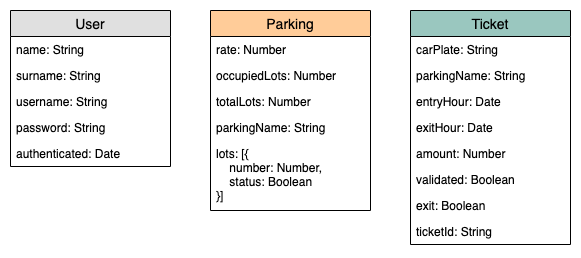

The diagram above was exported from draw.io. Its source (the exported page's mxGraphModel, read from the mxfile embedded in the PNG):
<mxGraphModel dx="1426" dy="754" grid="1" gridSize="10" guides="1" tooltips="1" connect="1" arrows="1" fold="1" page="1" pageScale="1" pageWidth="827" pageHeight="1169" math="0" shadow="0">
  <root>
    <mxCell id="0" />
    <mxCell id="1" parent="0" />
    <mxCell id="jmcp89m-r_mv820b4Gt3-7" value="Ticket" style="swimlane;fontStyle=0;childLayout=stackLayout;horizontal=1;startSize=26;fillColor=#9AC7BF;horizontalStack=0;resizeParent=1;resizeParentMax=0;resizeLast=0;collapsible=1;marginBottom=0;swimlaneFillColor=#ffffff;align=center;fontSize=14;" parent="1" vertex="1">
      <mxGeometry x="520" y="120" width="160" height="234" as="geometry" />
    </mxCell>
    <mxCell id="jmcp89m-r_mv820b4Gt3-8" value="carPlate: String" style="text;strokeColor=none;fillColor=none;spacingLeft=4;spacingRight=4;overflow=hidden;rotatable=0;points=[[0,0.5],[1,0.5]];portConstraint=eastwest;fontSize=12;" parent="jmcp89m-r_mv820b4Gt3-7" vertex="1">
      <mxGeometry y="26" width="160" height="26" as="geometry" />
    </mxCell>
    <mxCell id="jmcp89m-r_mv820b4Gt3-9" value="parkingName: String" style="text;strokeColor=none;fillColor=none;spacingLeft=4;spacingRight=4;overflow=hidden;rotatable=0;points=[[0,0.5],[1,0.5]];portConstraint=eastwest;fontSize=12;" parent="jmcp89m-r_mv820b4Gt3-7" vertex="1">
      <mxGeometry y="52" width="160" height="26" as="geometry" />
    </mxCell>
    <mxCell id="jmcp89m-r_mv820b4Gt3-10" value="entryHour: Date" style="text;strokeColor=none;fillColor=none;spacingLeft=4;spacingRight=4;overflow=hidden;rotatable=0;points=[[0,0.5],[1,0.5]];portConstraint=eastwest;fontSize=12;" parent="jmcp89m-r_mv820b4Gt3-7" vertex="1">
      <mxGeometry y="78" width="160" height="26" as="geometry" />
    </mxCell>
    <mxCell id="jmcp89m-r_mv820b4Gt3-11" value="exitHour: Date" style="text;strokeColor=none;fillColor=none;spacingLeft=4;spacingRight=4;overflow=hidden;rotatable=0;points=[[0,0.5],[1,0.5]];portConstraint=eastwest;fontSize=12;" parent="jmcp89m-r_mv820b4Gt3-7" vertex="1">
      <mxGeometry y="104" width="160" height="26" as="geometry" />
    </mxCell>
    <mxCell id="jmcp89m-r_mv820b4Gt3-12" value="amount: Number" style="text;strokeColor=none;fillColor=none;spacingLeft=4;spacingRight=4;overflow=hidden;rotatable=0;points=[[0,0.5],[1,0.5]];portConstraint=eastwest;fontSize=12;" parent="jmcp89m-r_mv820b4Gt3-7" vertex="1">
      <mxGeometry y="130" width="160" height="26" as="geometry" />
    </mxCell>
    <mxCell id="jmcp89m-r_mv820b4Gt3-13" value="validated: Boolean" style="text;strokeColor=none;fillColor=none;spacingLeft=4;spacingRight=4;overflow=hidden;rotatable=0;points=[[0,0.5],[1,0.5]];portConstraint=eastwest;fontSize=12;" parent="jmcp89m-r_mv820b4Gt3-7" vertex="1">
      <mxGeometry y="156" width="160" height="26" as="geometry" />
    </mxCell>
    <mxCell id="jmcp89m-r_mv820b4Gt3-14" value="exit: Boolean" style="text;strokeColor=none;fillColor=none;spacingLeft=4;spacingRight=4;overflow=hidden;rotatable=0;points=[[0,0.5],[1,0.5]];portConstraint=eastwest;fontSize=12;" parent="jmcp89m-r_mv820b4Gt3-7" vertex="1">
      <mxGeometry y="182" width="160" height="26" as="geometry" />
    </mxCell>
    <mxCell id="jmcp89m-r_mv820b4Gt3-15" value="ticketId: String" style="text;strokeColor=none;fillColor=none;spacingLeft=4;spacingRight=4;overflow=hidden;rotatable=0;points=[[0,0.5],[1,0.5]];portConstraint=eastwest;fontSize=12;" parent="jmcp89m-r_mv820b4Gt3-7" vertex="1">
      <mxGeometry y="208" width="160" height="26" as="geometry" />
    </mxCell>
    <mxCell id="jmcp89m-r_mv820b4Gt3-1" value="Parking" style="swimlane;fontStyle=0;childLayout=stackLayout;horizontal=1;startSize=26;fillColor=#FFCC99;horizontalStack=0;resizeParent=1;resizeParentMax=0;resizeLast=0;collapsible=1;marginBottom=0;swimlaneFillColor=#ffffff;align=center;fontSize=14;" parent="1" vertex="1">
      <mxGeometry x="320" y="120" width="160" height="200" as="geometry">
        <mxRectangle x="80" y="80" width="80" height="26" as="alternateBounds" />
      </mxGeometry>
    </mxCell>
    <mxCell id="jmcp89m-r_mv820b4Gt3-3" value="rate: Number" style="text;strokeColor=none;fillColor=none;spacingLeft=4;spacingRight=4;overflow=hidden;rotatable=0;points=[[0,0.5],[1,0.5]];portConstraint=eastwest;fontSize=12;" parent="jmcp89m-r_mv820b4Gt3-1" vertex="1">
      <mxGeometry y="26" width="160" height="26" as="geometry" />
    </mxCell>
    <mxCell id="jmcp89m-r_mv820b4Gt3-4" value="occupiedLots: Number" style="text;strokeColor=none;fillColor=none;spacingLeft=4;spacingRight=4;overflow=hidden;rotatable=0;points=[[0,0.5],[1,0.5]];portConstraint=eastwest;fontSize=12;" parent="jmcp89m-r_mv820b4Gt3-1" vertex="1">
      <mxGeometry y="52" width="160" height="26" as="geometry" />
    </mxCell>
    <mxCell id="jmcp89m-r_mv820b4Gt3-2" value="totalLots: Number" style="text;strokeColor=none;fillColor=none;spacingLeft=4;spacingRight=4;overflow=hidden;rotatable=0;points=[[0,0.5],[1,0.5]];portConstraint=eastwest;fontSize=12;" parent="jmcp89m-r_mv820b4Gt3-1" vertex="1">
      <mxGeometry y="78" width="160" height="26" as="geometry" />
    </mxCell>
    <mxCell id="jmcp89m-r_mv820b4Gt3-5" value="parkingName: String" style="text;strokeColor=none;fillColor=none;spacingLeft=4;spacingRight=4;overflow=hidden;rotatable=0;points=[[0,0.5],[1,0.5]];portConstraint=eastwest;fontSize=12;" parent="jmcp89m-r_mv820b4Gt3-1" vertex="1">
      <mxGeometry y="104" width="160" height="26" as="geometry" />
    </mxCell>
    <mxCell id="jmcp89m-r_mv820b4Gt3-6" value="lots: [{&#10;    number: Number,&#10;    status: Boolean&#10;    }]" style="text;strokeColor=none;fillColor=none;spacingLeft=4;spacingRight=4;overflow=hidden;rotatable=0;points=[[0,0.5],[1,0.5]];portConstraint=eastwest;fontSize=12;" parent="jmcp89m-r_mv820b4Gt3-1" vertex="1">
      <mxGeometry y="130" width="160" height="70" as="geometry" />
    </mxCell>
    <mxCell id="jmcp89m-r_mv820b4Gt3-16" value="User" style="swimlane;fontStyle=0;childLayout=stackLayout;horizontal=1;startSize=26;fillColor=#e0e0e0;horizontalStack=0;resizeParent=1;resizeParentMax=0;resizeLast=0;collapsible=1;marginBottom=0;swimlaneFillColor=#ffffff;align=center;fontSize=14;" parent="1" vertex="1">
      <mxGeometry x="120" y="120" width="160" height="156" as="geometry" />
    </mxCell>
    <mxCell id="jmcp89m-r_mv820b4Gt3-17" value="name: String" style="text;strokeColor=none;fillColor=none;spacingLeft=4;spacingRight=4;overflow=hidden;rotatable=0;points=[[0,0.5],[1,0.5]];portConstraint=eastwest;fontSize=12;" parent="jmcp89m-r_mv820b4Gt3-16" vertex="1">
      <mxGeometry y="26" width="160" height="26" as="geometry" />
    </mxCell>
    <mxCell id="jmcp89m-r_mv820b4Gt3-18" value="surname: String" style="text;strokeColor=none;fillColor=none;spacingLeft=4;spacingRight=4;overflow=hidden;rotatable=0;points=[[0,0.5],[1,0.5]];portConstraint=eastwest;fontSize=12;" parent="jmcp89m-r_mv820b4Gt3-16" vertex="1">
      <mxGeometry y="52" width="160" height="26" as="geometry" />
    </mxCell>
    <mxCell id="jmcp89m-r_mv820b4Gt3-20" value="username: String" style="text;strokeColor=none;fillColor=none;spacingLeft=4;spacingRight=4;overflow=hidden;rotatable=0;points=[[0,0.5],[1,0.5]];portConstraint=eastwest;fontSize=12;" parent="jmcp89m-r_mv820b4Gt3-16" vertex="1">
      <mxGeometry y="78" width="160" height="26" as="geometry" />
    </mxCell>
    <mxCell id="jmcp89m-r_mv820b4Gt3-19" value="password: String" style="text;strokeColor=none;fillColor=none;spacingLeft=4;spacingRight=4;overflow=hidden;rotatable=0;points=[[0,0.5],[1,0.5]];portConstraint=eastwest;fontSize=12;" parent="jmcp89m-r_mv820b4Gt3-16" vertex="1">
      <mxGeometry y="104" width="160" height="26" as="geometry" />
    </mxCell>
    <mxCell id="jmcp89m-r_mv820b4Gt3-21" value="authenticated: Date" style="text;strokeColor=none;fillColor=none;spacingLeft=4;spacingRight=4;overflow=hidden;rotatable=0;points=[[0,0.5],[1,0.5]];portConstraint=eastwest;fontSize=12;" parent="jmcp89m-r_mv820b4Gt3-16" vertex="1">
      <mxGeometry y="130" width="160" height="26" as="geometry" />
    </mxCell>
  </root>
</mxGraphModel>